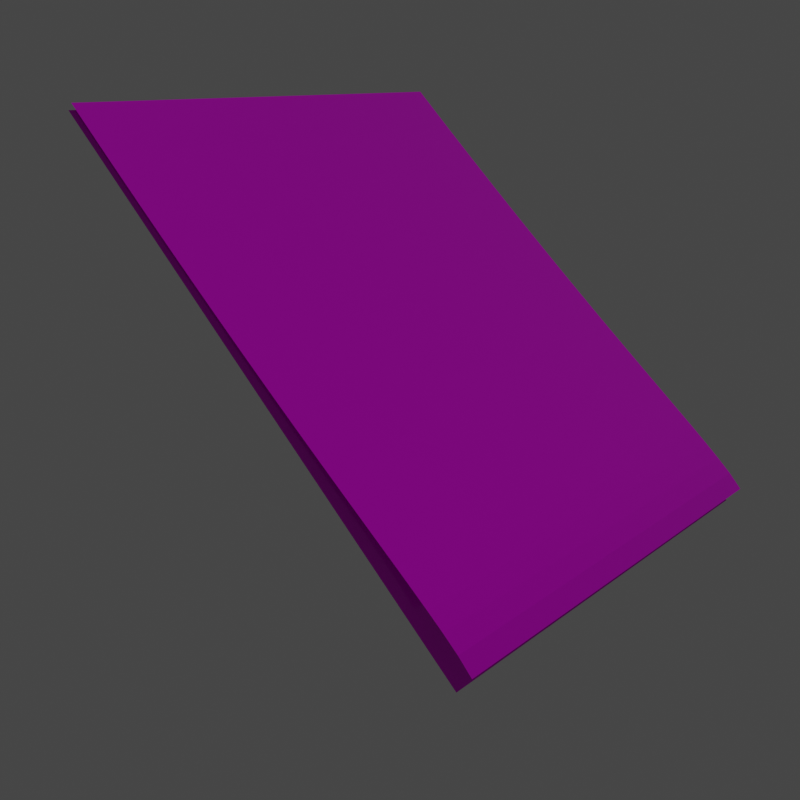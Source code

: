 # Source: 1.blend  (saved by Blender 2.92.15; exported with 4.5.12 LTS)
import bpy
from mathutils import Matrix  # noqa: F401  (used for matrix-valued properties, if any)

bpy.ops.wm.read_factory_settings(use_empty=True)
scene = bpy.context.scene
scene.name = 'Scene'

# ---- collections
col_collection = bpy.data.collections.new('Collection'); scene.collection.children.link(col_collection)

# ---- images (referenced by path relative to the original .blend; pixels are not part of the script)
import os
ASSET_DIR = os.environ.get("B2B_ASSET_DIR", "")  # directory of the original .blend (textures are referenced by path, not embedded)
HERE = os.path.dirname(os.path.abspath(__file__))  # packed textures are extracted next to this script under _unpacked/

def load_image(name, relpath, width, height, colorspace="sRGB"):
    """Load a texture the original file referenced (path relative to the .blend, or extracted next to this script)."""
    p = next((c for c in (os.path.join(HERE, relpath), os.path.join(ASSET_DIR, relpath)) if relpath and os.path.exists(c)), "")
    if p:
        img = bpy.data.images.load(p, check_existing=True)
        img.name = name
    else:  # same state as the original file: an image datablock whose file is absent (Cycles renders it pink)
        img = bpy.data.images.new(name, width, height)
        img.source = "FILE"
        img.filepath = "//" + (relpath or name)
    img.colorspace_settings.name = colorspace
    return img
img_others_0013_normal_opengl_2k_png = load_image('others_0013_normal_opengl_2k.png', 'others_0013_2k_4LqXNJ/others_0013_normal_opengl_2k.png', 1024, 1024, 'sRGB')
img_others_0013_color_2k_jpg = load_image('others_0013_color_2k.jpg', 'others_0013_2k_4LqXNJ/others_0013_color_2k.jpg', 1024, 1024, 'sRGB')
img_metal_garage_door_4096x4096_jpg = load_image('metal-garage-door-4096x4096.jpg', 'metal-garage-door-4096x4096.jpg', 1024, 1024, 'sRGB')

# ---- materials (node trees are filled in below, after node groups)
mat_material_001 = bpy.data.materials.new('Material.001')
mat_material_001.use_transparent_shadow = False
mat_material_002 = bpy.data.materials.new('Material.002')
mat_material_002.use_transparent_shadow = False

# ---- material node trees
mat_material_001.use_nodes = True; mat_material_001.node_tree.nodes.clear()
_N = mat_material_001.node_tree.nodes; _L = mat_material_001.node_tree.links
n0 = _N.new('ShaderNodeBsdfPrincipled'); n0.name = 'Principled BSDF'; n0.location = (10, 300)
n0.distribution = 'GGX'
n0.subsurface_method = 'BURLEY'
n0.inputs[1].default_value = 0.5455
n0.inputs[2].default_value = 0.07818
n0.inputs[3].default_value = 1.45
n0.inputs[13].default_value = 0.6855
n0.inputs[27].default_value = (0.0, 0.0, 0.0, 1.0)
n0.inputs[28].default_value = 1.0
n1 = _N.new('ShaderNodeOutputMaterial'); n1.name = 'Material Output'; n1.location = (300, 300)
n2 = _N.new('ShaderNodeNormalMap'); n2.name = 'Normal Map'; n2.location = (-220, -114)
n3 = _N.new('ShaderNodeTexImage'); n3.name = 'Image Texture.001'; n3.location = (-502, -39)
n3.image = img_others_0013_normal_opengl_2k_png
n4 = _N.new('ShaderNodeTexImage'); n4.name = 'Image Texture'; n4.location = (-280, 275)
n4.image = img_others_0013_color_2k_jpg
_L.new(n0.outputs[0], n1.inputs[0])
_L.new(n4.outputs[0], n0.inputs[0])
_L.new(n2.outputs[0], n0.inputs[5])
_L.new(n3.outputs[0], n2.inputs[1])
n1.is_active_output = True
mat_material_002.use_nodes = True; mat_material_002.node_tree.nodes.clear()
_N = mat_material_002.node_tree.nodes; _L = mat_material_002.node_tree.links
n0 = _N.new('ShaderNodeBsdfPrincipled'); n0.name = 'Principled BSDF'; n0.location = (10, 300)
n0.distribution = 'GGX'
n0.subsurface_method = 'BURLEY'
n0.inputs[1].default_value = 0.4298
n0.inputs[2].default_value = 0.219
n0.inputs[3].default_value = 1.45
n0.inputs[13].default_value = 0.5661
n0.inputs[27].default_value = (0.0, 0.0, 0.0, 1.0)
n0.inputs[28].default_value = 1.0
n1 = _N.new('ShaderNodeOutputMaterial'); n1.name = 'Material Output'; n1.location = (300, 300)
n2 = _N.new('ShaderNodeTexImage'); n2.name = 'Image Texture'; n2.location = (-280, 275)
n2.image = img_metal_garage_door_4096x4096_jpg
_L.new(n0.outputs[0], n1.inputs[0])
_L.new(n2.outputs[0], n0.inputs[0])
n1.is_active_output = True

# ---- world
world_world = bpy.data.worlds.new('World'); scene.world = world_world
world_world.use_nodes = True; world_world.node_tree.nodes.clear()
_N = world_world.node_tree.nodes; _L = world_world.node_tree.links
n0 = _N.new('ShaderNodeOutputWorld'); n0.name = 'World Output'; n0.location = (300, 300)
n1 = _N.new('ShaderNodeBackground'); n1.name = 'Background'; n1.location = (10, 300)
n1.inputs[0].default_value = (0.05088, 0.05088, 0.05088, 0.0)
_L.new(n1.outputs[0], n0.inputs[0])
n0.is_active_output = True
world_world.color = (0.05088, 0.05088, 0.05088)
world_world.use_sun_shadow = False
world_world.sun_shadow_jitter_overblur = 0.0

# ---- cameras
cam_camera = bpy.data.cameras.new('Camera')

# ---- lights
light_sun = bpy.data.lights.new('Sun', 'SUN')
light_sun.transmission_factor = 0.0
light_sun.energy = 1.0
light_sun.shadow_soft_size = 0.125

# ---- meshes
me_plane = bpy.data.meshes.new('Plane')
me_plane.from_pydata([(-1.0, -1.0, 2.0), (1.0, -1.0, 0.0), (-1.0, 1.0, 2.0), (1.0, 1.0, 0.0)], [], [(0, 1, 3, 2)])
_uv = me_plane.uv_layers.new(name='UVMap')
_uv.uv.foreach_set('vector', [0.2493, 0.2444, 0.7507, 0.2444, 0.7507, 0.7556, 0.2493, 0.7556])
me_plane.materials.append(mat_material_001)
me_plane.use_remesh_fix_poles = True
me_plane.use_remesh_preserve_attributes = False
me_plane.use_mirror_vertex_groups = False
me_plane.update()
me_plane_001 = bpy.data.meshes.new('Plane.001')
me_plane_001.from_pydata([(-1.0, -1.0, 0.0), (1.0, -1.0, 0.0), (-1.0, 1.0, 0.0), (1.0, 1.0, 0.0), (-1.0, 0.6667, 0.0), (-1.0, 0.3333, 0.0), (-1.0, -2.98e-08, 0.0), (-1.0, -0.3333, 0.0), (-1.0, -0.6667, 0.0), (1.0, -0.6667, 0.0), (1.0, -0.3333, 0.0), (1.0, 2.98e-08, 0.0), (1.0, 0.3333, 0.0), (1.0, 0.6667, 0.0), (1.0, 0.7333, 0.0), (1.0, 0.8, 0.0), (1.0, 0.8667, 0.0), (1.0, 0.9333, 0.0), (-1.0, 0.9333, 0.0), (-1.0, 0.8667, 0.0), (-1.0, 0.8, 0.0), (-1.0, 0.7333, 0.0), (-1.0, 0.6, 0.0), (-1.0, 0.5333, 0.0), (-1.0, 0.4667, 0.0), (-1.0, 0.4, 0.0), (1.0, 0.4, 0.0), (1.0, 0.4667, 0.0), (1.0, 0.5333, 0.0), (1.0, 0.6, 0.0), (-1.0, 0.2667, 0.0), (-1.0, 0.2, 0.0), (-1.0, 0.1333, 0.0), (-1.0, 0.06667, 0.0), (1.0, 0.06667, 0.0), (1.0, 0.1333, 0.0), (1.0, 0.2, 0.0), (1.0, 0.2667, 0.0), (-1.0, -0.06667, 0.0), (-1.0, -0.1333, 0.0), (-1.0, -0.2, 0.0), (-1.0, -0.2667, 0.0), (1.0, -0.2667, 0.0), (1.0, -0.2, 0.0), (1.0, -0.1333, 0.0), (1.0, -0.06667, 0.0), (-1.0, -0.4, 0.0), (-1.0, -0.4667, 0.0), (-1.0, -0.5333, 0.0), (-1.0, -0.6, 0.0), (1.0, -0.6, 0.0), (1.0, -0.5333, 0.0), (1.0, -0.4667, 0.0), (1.0, -0.4, 0.0), (-1.0, -0.7333, 0.0), (-1.0, -0.8, 0.0), (-1.0, -0.8667, 0.0), (-1.0, -0.9333, 0.0), (1.0, -0.9333, 0.0), (1.0, -0.8667, 0.0), (1.0, -0.8, 0.0), (1.0, -0.7333, 0.0)], [], [(18, 17, 3, 2), (54, 61, 9, 8), (46, 53, 10, 7), (38, 45, 11, 6), (30, 37, 12, 5), (22, 29, 13, 4), (4, 13, 14, 21), (21, 14, 15, 20), (20, 15, 16, 19), (19, 16, 17, 18), (5, 12, 26, 25), (25, 26, 27, 24), (24, 27, 28, 23), (23, 28, 29, 22), (6, 11, 34, 33), (33, 34, 35, 32), (32, 35, 36, 31), (31, 36, 37, 30), (7, 10, 42, 41), (41, 42, 43, 40), (40, 43, 44, 39), (39, 44, 45, 38), (8, 9, 50, 49), (49, 50, 51, 48), (48, 51, 52, 47), (47, 52, 53, 46), (0, 1, 58, 57), (57, 58, 59, 56), (56, 59, 60, 55), (55, 60, 61, 54)])
_uv = me_plane_001.uv_layers.new(name='UVMap')
_uv.uv.foreach_set('vector', [-1.0, 1.9, 2.0, 1.9, 2.0, 2.0, -1.0, 2.0, -1.0, -0.6, 2.0, -0.6, 2.0, -0.5, -1.0, -0.5, -1.0, -0.1, 2.0, -0.1, 2.0, 2.98e-08, -1.0, -2.98e-08, -1.0, 0.4, 2.0, 0.4, 2.0, 0.5, -1.0, 0.5, -1.0, 0.9, 2.0, 0.9, 2.0, 1.0, -1.0, 1.0, -1.0, 1.4, 2.0, 1.4, 2.0, 1.5, -1.0, 1.5, -1.0, 1.5, 2.0, 1.5, 2.0, 1.6, -1.0, 1.6, -1.0, 1.6, 2.0, 1.6, 2.0, 1.7, -1.0, 1.7, -1.0, 1.7, 2.0, 1.7, 2.0, 1.8, -1.0, 1.8, -1.0, 1.8, 2.0, 1.8, 2.0, 1.9, -1.0, 1.9, -1.0, 1.0, 2.0, 1.0, 2.0, 1.1, -1.0, 1.1, -1.0, 1.1, 2.0, 1.1, 2.0, 1.2, -1.0, 1.2, -1.0, 1.2, 2.0, 1.2, 2.0, 1.3, -1.0, 1.3, -1.0, 1.3, 2.0, 1.3, 2.0, 1.4, -1.0, 1.4, -1.0, 0.5, 2.0, 0.5, 2.0, 0.6, -1.0, 0.6, -1.0, 0.6, 2.0, 0.6, 2.0, 0.7, -1.0, 0.7, -1.0, 0.7, 2.0, 0.7, 2.0, 0.8, -1.0, 0.8, -1.0, 0.8, 2.0, 0.8, 2.0, 0.9, -1.0, 0.9, -1.0, -2.98e-08, 2.0, 2.98e-08, 2.0, 0.1, -1.0, 0.1, -1.0, 0.1, 2.0, 0.1, 2.0, 0.2, -1.0, 0.2, -1.0, 0.2, 2.0, 0.2, 2.0, 0.3, -1.0, 0.3, -1.0, 0.3, 2.0, 0.3, 2.0, 0.4, -1.0, 0.4, -1.0, -0.5, 2.0, -0.5, 2.0, -0.4, -1.0, -0.4, -1.0, -0.4, 2.0, -0.4, 2.0, -0.3, -1.0, -0.3, -1.0, -0.3, 2.0, -0.3, 2.0, -0.2, -1.0, -0.2, -1.0, -0.2, 2.0, -0.2, 2.0, -0.1, -1.0, -0.1, -1.0, -1.0, 2.0, -1.0, 2.0, -0.9, -1.0, -0.9, -1.0, -0.9, 2.0, -0.9, 2.0, -0.8, -1.0, -0.8, -1.0, -0.8, 2.0, -0.8, 2.0, -0.7, -1.0, -0.7, -1.0, -0.7, 2.0, -0.7, 2.0, -0.6, -1.0, -0.6])
me_plane_001.materials.append(mat_material_002)
me_plane_001.use_remesh_fix_poles = True
me_plane_001.use_remesh_preserve_attributes = False
me_plane_001.use_mirror_vertex_groups = False
me_plane_001.update()

# ---- curves / text
cu_nurbspath = bpy.data.curves.new('NurbsPath', 'CURVE')
cu_nurbspath.dimensions = '3D'
_sp = cu_nurbspath.splines.new('NURBS'); _sp.points.add(4)
_sp.points.foreach_set('co', [-1.621, -6.294e-10, 0.004685, 1.0, 1.359, 7.728e-09, -0.05752, 1.0, 1.634, 2.509e-08, -0.1867, 1.0, 1.244, 2.756e-08, -0.2051, 1.0, -0.96, 0.0, 2.014, 1.0])
_sp.order_u = 5
_sp.order_v = 0
_sp.use_endpoint_u = True
cu_nurbspath.use_path = True
cu_nurbspath.use_path_clamp = True
cu_nurbspath.fill_mode = 'FULL'

# ---- objects
ob_plane = bpy.data.objects.new('Plane', me_plane)
ob_sun = bpy.data.objects.new('Sun', light_sun)
ob_camera = bpy.data.objects.new('Camera', cam_camera)
ob_plane_001 = bpy.data.objects.new('Plane.001', me_plane_001)
ob_nurbspath = bpy.data.objects.new('NurbsPath', cu_nurbspath)

# ---- transforms, parenting, visibility, modifiers, constraints
ob_plane.location = (0.0, 0.0, 0.0)
ob_plane.scale = (1.0, 1.174, 1.0)
ob_plane.lineart.crease_threshold = 0.0
ob_sun.location = (3.251, 5.334, 4.435)
ob_sun.rotation_euler = (-0.1533, -0.1175, 0.01355)
ob_sun.lineart.crease_threshold = 0.0
ob_camera.location = (3.081, -4.016, 2.118)
ob_camera.rotation_euler = (1.287, 0.01386, 0.6809)
ob_camera.lineart.crease_threshold = 0.0
ob_plane_001.location = (4.254, 0.0, 0.0)
ob_plane_001.rotation_euler = (0.0, -0.0, 1.571)
ob_plane_001.scale = (1.174, 1.414, 1.0)
ob_plane_001.lineart.crease_threshold = 0.0
_m = ob_plane_001.modifiers.new('Curve', 'CURVE')
_m.object = ob_nurbspath
ob_nurbspath.location = (0.0, 0.0, 0.0)
ob_nurbspath.lineart.crease_threshold = 0.0

# ---- collection membership
col_collection.objects.link(ob_plane)
col_collection.objects.link(ob_sun)
col_collection.objects.link(ob_camera)
col_collection.objects.link(ob_plane_001)
col_collection.objects.link(ob_nurbspath)

# ---- scene / render settings (as saved in the file)
scene.camera = ob_camera
scene.frame_start = 1; scene.frame_end = 250; scene.frame_set(60)
scene.render.engine = 'BLENDER_EEVEE_NEXT'
scene.render.resolution_x = 1080
scene.cycles.use_denoising = False
scene.cycles.samples = 128
scene.cycles.sampling_pattern = 'TABULATED_SOBOL'
scene.cycles.use_adaptive_sampling = False
scene.cycles.use_light_tree = False
scene.view_settings.view_transform = 'Filmic'
bpy.context.view_layer.update()
